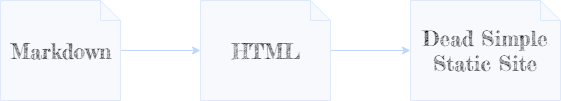

The diagram above was exported from draw.io. Its source (the exported page's mxGraphModel, read from the mxfile embedded in the PNG):
<mxGraphModel dx="1394" dy="764" grid="1" gridSize="10" guides="1" tooltips="1" connect="1" arrows="1" fold="1" page="1" pageScale="1" pageWidth="1100" pageHeight="850" math="0" shadow="0">
  <root>
    <mxCell id="0" />
    <mxCell id="1" parent="0" />
    <mxCell id="2" value="" style="edgeStyle=orthogonalEdgeStyle;rounded=0;orthogonalLoop=1;jettySize=auto;html=1;strokeColor=#C0D6FC;" edge="1" source="3" target="5" parent="1">
      <mxGeometry relative="1" as="geometry" />
    </mxCell>
    <mxCell id="3" value="&lt;font style=&quot;font-size: 21px&quot;&gt;Markdown&lt;/font&gt;" style="shape=note;strokeWidth=1;fontSize=14;size=20;whiteSpace=wrap;html=1;fillColor=#F7F9FC;strokeColor=#DEEAFC;fontFamily=Fredericka the Great;" vertex="1" parent="1">
      <mxGeometry x="120" y="100" width="120" height="100" as="geometry" />
    </mxCell>
    <mxCell id="4" value="" style="edgeStyle=orthogonalEdgeStyle;rounded=0;orthogonalLoop=1;jettySize=auto;html=1;strokeColor=#C0D6FC;" edge="1" source="5" target="6" parent="1">
      <mxGeometry relative="1" as="geometry" />
    </mxCell>
    <mxCell id="5" value="&lt;font style=&quot;font-size: 21px&quot;&gt;HTML&lt;/font&gt;" style="shape=note;strokeWidth=1;fontSize=14;size=20;whiteSpace=wrap;html=1;fillColor=#F7F9FC;strokeColor=#DEEAFC;fontFamily=Fredericka the Great;" vertex="1" parent="1">
      <mxGeometry x="320" y="100" width="130" height="100" as="geometry" />
    </mxCell>
    <mxCell id="6" value="&lt;span style=&quot;font-size: 21px&quot;&gt;Dead Simple Static Site&lt;/span&gt;" style="shape=note;strokeWidth=1;fontSize=14;size=20;whiteSpace=wrap;html=1;fillColor=#F7F9FC;strokeColor=#DEEAFC;fontFamily=Fredericka the Great;" vertex="1" parent="1">
      <mxGeometry x="530" y="100" width="150" height="100" as="geometry" />
    </mxCell>
  </root>
</mxGraphModel>